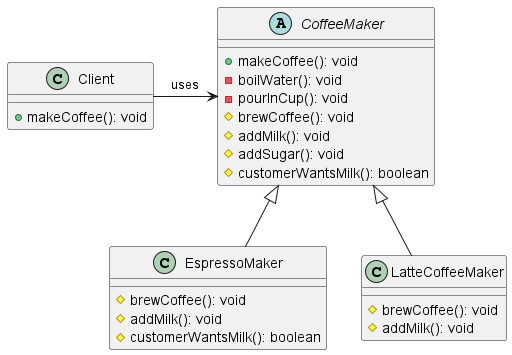

The diagram above was rendered by PlantUML. Its source (embedded in the PNG):
@startuml

Abstract Class CoffeeMaker {
  + makeCoffee(): void
  - boilWater(): void
  - pourInCup(): void
  # brewCoffee(): void
  # addMilk(): void
  # addSugar(): void
  # customerWantsMilk(): boolean
}

Class EspressoMaker {
  # brewCoffee(): void
  # addMilk(): void
  # customerWantsMilk(): boolean
}

Class LatteCoffeeMaker {
  # brewCoffee(): void
  # addMilk(): void
}

Class Client {
  + makeCoffee(): void
}

Client -right-> CoffeeMaker: uses
CoffeeMaker <|-- EspressoMaker
CoffeeMaker <|-- LatteCoffeeMaker



@enduml